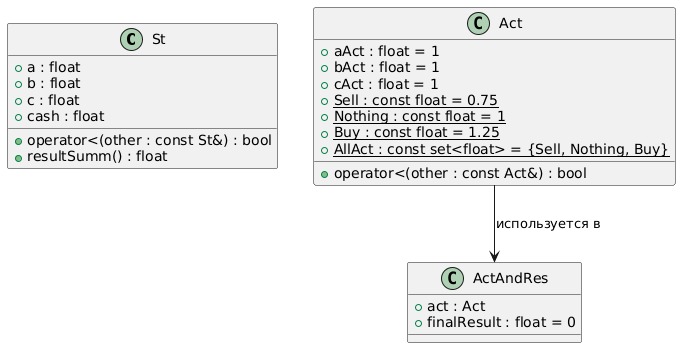

The diagram above was rendered by PlantUML. Its source (embedded in the PNG):
@startuml
class St {
  + a : float
  + b : float
  + c : float
  + cash : float
  + operator<(other : const St&) : bool
  + resultSumm() : float
}

class Act {
  + aAct : float = 1
  + bAct : float = 1
  + cAct : float = 1
  + {static} Sell : const float = 0.75
  + {static} Nothing : const float = 1
  + {static} Buy : const float = 1.25
  + {static} AllAct : const set<float> = {Sell, Nothing, Buy}
  + operator<(other : const Act&) : bool
}

class ActAndRes {
  + act : Act
  + finalResult : float = 0
}

Act --> ActAndRes : используется в
@enduml